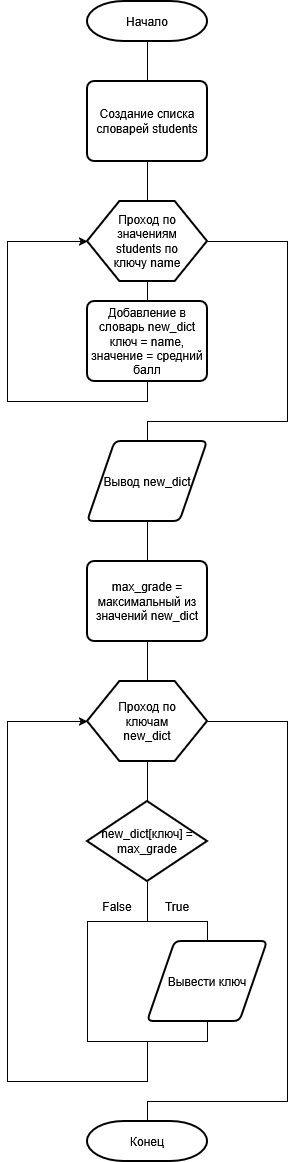

The diagram above was exported from draw.io. Its source (the exported page's mxGraphModel, read from the mxfile embedded in the PNG):
<mxGraphModel dx="551" dy="1737" grid="1" gridSize="10" guides="1" tooltips="1" connect="1" arrows="1" fold="1" page="1" pageScale="1" pageWidth="827" pageHeight="1169" math="0" shadow="0">
  <root>
    <mxCell id="0" />
    <mxCell id="1" parent="0" />
    <mxCell id="GjeDjkoyNq1S-5RnJInu-2" parent="1" style="strokeWidth=2;html=1;shape=mxgraph.flowchart.terminator;whiteSpace=wrap;rotation=0;" value="Начало" vertex="1">
      <mxGeometry height="40" width="120" x="200" as="geometry" />
    </mxCell>
    <mxCell id="GjeDjkoyNq1S-5RnJInu-3" parent="1" style="rounded=1;whiteSpace=wrap;html=1;absoluteArcSize=1;arcSize=14;strokeWidth=2;rotation=0;" value="Создание списка словарей students" vertex="1">
      <mxGeometry height="80" width="120" x="200" y="80" as="geometry" />
    </mxCell>
    <mxCell id="GjeDjkoyNq1S-5RnJInu-11" parent="1" style="verticalLabelPosition=bottom;verticalAlign=top;html=1;shape=hexagon;perimeter=hexagonPerimeter2;arcSize=6;size=0.27;rotation=0;strokeWidth=2;" value="" vertex="1">
      <mxGeometry height="80" width="120" x="200" y="200" as="geometry" />
    </mxCell>
    <mxCell id="GjeDjkoyNq1S-5RnJInu-12" parent="1" style="rounded=1;whiteSpace=wrap;html=1;absoluteArcSize=1;arcSize=14;strokeWidth=2;rotation=0;" value="max_grade = максимальный из значений new_dict" vertex="1">
      <mxGeometry height="80" width="120" x="200" y="560" as="geometry" />
    </mxCell>
    <mxCell id="GjeDjkoyNq1S-5RnJInu-13" parent="1" style="verticalLabelPosition=bottom;verticalAlign=top;html=1;shape=hexagon;perimeter=hexagonPerimeter2;arcSize=6;size=0.27;rotation=0;strokeWidth=2;" value="" vertex="1">
      <mxGeometry height="80" width="120" x="200" y="680" as="geometry" />
    </mxCell>
    <mxCell id="GjeDjkoyNq1S-5RnJInu-15" parent="1" style="text;html=1;whiteSpace=wrap;strokeColor=none;fillColor=none;align=center;verticalAlign=middle;rounded=0;" value="Проход по ключам new_dict" vertex="1">
      <mxGeometry height="30" width="60" x="230" y="705" as="geometry" />
    </mxCell>
    <mxCell id="GjeDjkoyNq1S-5RnJInu-16" parent="1" style="strokeWidth=2;html=1;shape=mxgraph.flowchart.decision;whiteSpace=wrap;rotation=0;align=center;" value="&lt;div align=&quot;center&quot;&gt;new_dict[ключ] = max_grade&lt;/div&gt;" vertex="1">
      <mxGeometry height="80" width="120" x="200" y="800" as="geometry" />
    </mxCell>
    <mxCell id="GjeDjkoyNq1S-5RnJInu-17" edge="1" parent="1" style="endArrow=none;html=1;rounded=0;entryX=0.5;entryY=1;entryDx=0;entryDy=0;entryPerimeter=0;" target="GjeDjkoyNq1S-5RnJInu-16" value="">
      <mxGeometry height="50" relative="1" width="50" as="geometry">
        <mxPoint x="260" y="920" as="sourcePoint" />
        <mxPoint x="320" y="840" as="targetPoint" />
      </mxGeometry>
    </mxCell>
    <mxCell id="GjeDjkoyNq1S-5RnJInu-18" edge="1" parent="1" source="GjeDjkoyNq1S-5RnJInu-23" style="endArrow=none;html=1;rounded=0;exitX=0.5;exitY=1;exitDx=0;exitDy=0;entryX=0.5;entryY=0;entryDx=0;entryDy=0;edgeStyle=orthogonalEdgeStyle;innerLoopWaypoints=1;" target="GjeDjkoyNq1S-5RnJInu-23" value="">
      <mxGeometry height="50" relative="1" width="50" as="geometry">
        <Array as="points">
          <mxPoint x="320" y="1040" />
          <mxPoint x="200" y="1040" />
          <mxPoint x="200" y="920" />
          <mxPoint x="320" y="920" />
        </Array>
        <mxPoint x="200" y="960" as="sourcePoint" />
        <mxPoint x="320" y="960" as="targetPoint" />
      </mxGeometry>
    </mxCell>
    <mxCell id="GjeDjkoyNq1S-5RnJInu-21" parent="1" style="text;html=1;whiteSpace=wrap;strokeColor=none;fillColor=none;align=center;verticalAlign=middle;rounded=0;" value="True" vertex="1">
      <mxGeometry height="30" width="60" x="260" y="890" as="geometry" />
    </mxCell>
    <mxCell id="GjeDjkoyNq1S-5RnJInu-22" parent="1" style="text;html=1;whiteSpace=wrap;strokeColor=none;fillColor=none;align=center;verticalAlign=middle;rounded=0;" value="False" vertex="1">
      <mxGeometry height="30" width="60" x="200" y="890" as="geometry" />
    </mxCell>
    <mxCell id="GjeDjkoyNq1S-5RnJInu-23" parent="1" style="shape=parallelogram;html=1;strokeWidth=2;perimeter=parallelogramPerimeter;whiteSpace=wrap;rounded=1;arcSize=12;size=0.23;rotation=0;" value="Вывести ключ" vertex="1">
      <mxGeometry height="80" width="120" x="260" y="940" as="geometry" />
    </mxCell>
    <mxCell id="GjeDjkoyNq1S-5RnJInu-24" edge="1" parent="1" source="GjeDjkoyNq1S-5RnJInu-16" style="endArrow=none;html=1;rounded=0;entryX=0.5;entryY=1;entryDx=0;entryDy=0;exitX=0.5;exitY=0;exitDx=0;exitDy=0;exitPerimeter=0;" target="GjeDjkoyNq1S-5RnJInu-13" value="">
      <mxGeometry height="50" relative="1" width="50" as="geometry">
        <mxPoint x="270" y="890" as="sourcePoint" />
        <mxPoint x="320" y="840" as="targetPoint" />
      </mxGeometry>
    </mxCell>
    <mxCell id="GjeDjkoyNq1S-5RnJInu-25" edge="1" parent="1" source="GjeDjkoyNq1S-5RnJInu-13" style="endArrow=none;html=1;rounded=0;entryX=0.5;entryY=1;entryDx=0;entryDy=0;exitX=0.5;exitY=0;exitDx=0;exitDy=0;" target="GjeDjkoyNq1S-5RnJInu-12" value="">
      <mxGeometry height="50" relative="1" width="50" as="geometry">
        <mxPoint x="270" y="690" as="sourcePoint" />
        <mxPoint x="320" y="640" as="targetPoint" />
      </mxGeometry>
    </mxCell>
    <mxCell id="GjeDjkoyNq1S-5RnJInu-27" parent="1" style="strokeWidth=2;html=1;shape=mxgraph.flowchart.terminator;whiteSpace=wrap;rotation=0;" value="Конец" vertex="1">
      <mxGeometry height="40" width="120" x="200" y="1120" as="geometry" />
    </mxCell>
    <mxCell id="GjeDjkoyNq1S-5RnJInu-28" edge="1" parent="1" source="GjeDjkoyNq1S-5RnJInu-3" style="endArrow=none;html=1;rounded=0;entryX=0.5;entryY=1;entryDx=0;entryDy=0;entryPerimeter=0;exitX=0.5;exitY=0;exitDx=0;exitDy=0;" target="GjeDjkoyNq1S-5RnJInu-2" value="">
      <mxGeometry height="50" relative="1" width="50" as="geometry">
        <mxPoint x="270" y="250" as="sourcePoint" />
        <mxPoint x="320" y="200" as="targetPoint" />
      </mxGeometry>
    </mxCell>
    <mxCell id="GjeDjkoyNq1S-5RnJInu-29" edge="1" parent="1" source="GjeDjkoyNq1S-5RnJInu-11" style="endArrow=none;html=1;rounded=0;entryX=0.5;entryY=1;entryDx=0;entryDy=0;exitX=0.5;exitY=0;exitDx=0;exitDy=0;" target="GjeDjkoyNq1S-5RnJInu-3" value="">
      <mxGeometry height="50" relative="1" width="50" as="geometry">
        <mxPoint x="260" y="200" as="sourcePoint" />
        <mxPoint x="320" y="200" as="targetPoint" />
      </mxGeometry>
    </mxCell>
    <mxCell id="GjeDjkoyNq1S-5RnJInu-31" parent="1" style="text;html=1;whiteSpace=wrap;strokeColor=none;fillColor=none;align=center;verticalAlign=middle;rounded=0;" value="Проход по значениям students по ключу name" vertex="1">
      <mxGeometry height="30" width="100" x="210" y="225" as="geometry" />
    </mxCell>
    <mxCell id="GjeDjkoyNq1S-5RnJInu-32" edge="1" parent="1" source="GjeDjkoyNq1S-5RnJInu-33" style="endArrow=none;html=1;rounded=0;entryX=0.5;entryY=1;entryDx=0;entryDy=0;exitX=0.5;exitY=0;exitDx=0;exitDy=0;" target="GjeDjkoyNq1S-5RnJInu-11" value="">
      <mxGeometry height="50" relative="1" width="50" as="geometry">
        <mxPoint x="260" y="320" as="sourcePoint" />
        <mxPoint x="320" y="280" as="targetPoint" />
      </mxGeometry>
    </mxCell>
    <mxCell id="GjeDjkoyNq1S-5RnJInu-33" parent="1" style="rounded=1;whiteSpace=wrap;html=1;absoluteArcSize=1;arcSize=14;strokeWidth=2;rotation=0;" value="Добавление в словарь new_dict ключ = name, значение = средний балл" vertex="1">
      <mxGeometry height="80" width="120" x="200" y="300" as="geometry" />
    </mxCell>
    <mxCell id="GjeDjkoyNq1S-5RnJInu-34" edge="1" parent="1" source="GjeDjkoyNq1S-5RnJInu-36" style="endArrow=none;html=1;rounded=0;entryX=1;entryY=0.5;entryDx=0;entryDy=0;exitX=0.5;exitY=0;exitDx=0;exitDy=0;" target="GjeDjkoyNq1S-5RnJInu-11" value="">
      <mxGeometry height="50" relative="1" width="50" as="geometry">
        <Array as="points">
          <mxPoint x="260" y="420" />
          <mxPoint x="400" y="420" />
          <mxPoint x="400" y="240" />
        </Array>
        <mxPoint x="260" y="490" as="sourcePoint" />
        <mxPoint x="320" y="240" as="targetPoint" />
      </mxGeometry>
    </mxCell>
    <mxCell id="GjeDjkoyNq1S-5RnJInu-35" edge="1" parent="1" source="GjeDjkoyNq1S-5RnJInu-33" style="endArrow=classic;html=1;rounded=0;entryX=0;entryY=0.5;entryDx=0;entryDy=0;exitX=0.5;exitY=1;exitDx=0;exitDy=0;" target="GjeDjkoyNq1S-5RnJInu-11" value="">
      <mxGeometry height="50" relative="1" width="50" as="geometry">
        <Array as="points">
          <mxPoint x="260" y="400" />
          <mxPoint x="190" y="400" />
          <mxPoint x="120" y="400" />
          <mxPoint x="120" y="240" />
        </Array>
        <mxPoint x="260" y="360" as="sourcePoint" />
        <mxPoint x="200" y="220" as="targetPoint" />
      </mxGeometry>
    </mxCell>
    <mxCell id="GjeDjkoyNq1S-5RnJInu-36" parent="1" style="shape=parallelogram;html=1;strokeWidth=2;perimeter=parallelogramPerimeter;whiteSpace=wrap;rounded=1;arcSize=12;size=0.23;rotation=0;" value="Вывод new_dict" vertex="1">
      <mxGeometry height="80" width="120" x="200" y="440" as="geometry" />
    </mxCell>
    <mxCell id="GjeDjkoyNq1S-5RnJInu-37" edge="1" parent="1" source="GjeDjkoyNq1S-5RnJInu-12" style="endArrow=none;html=1;rounded=0;entryX=0.5;entryY=1;entryDx=0;entryDy=0;exitX=0.5;exitY=0;exitDx=0;exitDy=0;" target="GjeDjkoyNq1S-5RnJInu-36" value="">
      <mxGeometry height="50" relative="1" width="50" as="geometry">
        <mxPoint x="210" y="640" as="sourcePoint" />
        <mxPoint x="260" y="590" as="targetPoint" />
      </mxGeometry>
    </mxCell>
    <mxCell id="GjeDjkoyNq1S-5RnJInu-38" edge="1" parent="1" style="endArrow=classic;html=1;rounded=0;entryX=0;entryY=0.5;entryDx=0;entryDy=0;exitX=0.5;exitY=1;exitDx=0;exitDy=0;" target="GjeDjkoyNq1S-5RnJInu-13" value="">
      <mxGeometry height="50" relative="1" width="50" as="geometry">
        <Array as="points">
          <mxPoint x="260" y="1080" />
          <mxPoint x="120" y="1080" />
          <mxPoint x="120" y="720" />
        </Array>
        <mxPoint x="260" y="1040" as="sourcePoint" />
        <mxPoint x="200" y="880" as="targetPoint" />
      </mxGeometry>
    </mxCell>
    <mxCell id="GjeDjkoyNq1S-5RnJInu-39" edge="1" parent="1" source="GjeDjkoyNq1S-5RnJInu-27" style="endArrow=none;html=1;rounded=0;entryX=1;entryY=0.5;entryDx=0;entryDy=0;exitX=0.5;exitY=0;exitDx=0;exitDy=0;exitPerimeter=0;" target="GjeDjkoyNq1S-5RnJInu-13" value="">
      <mxGeometry height="50" relative="1" width="50" as="geometry">
        <Array as="points">
          <mxPoint x="260" y="1100" />
          <mxPoint x="400" y="1100" />
          <mxPoint x="400" y="720" />
        </Array>
        <mxPoint x="260" y="1120" as="sourcePoint" />
        <mxPoint x="320" y="840" as="targetPoint" />
      </mxGeometry>
    </mxCell>
  </root>
</mxGraphModel>